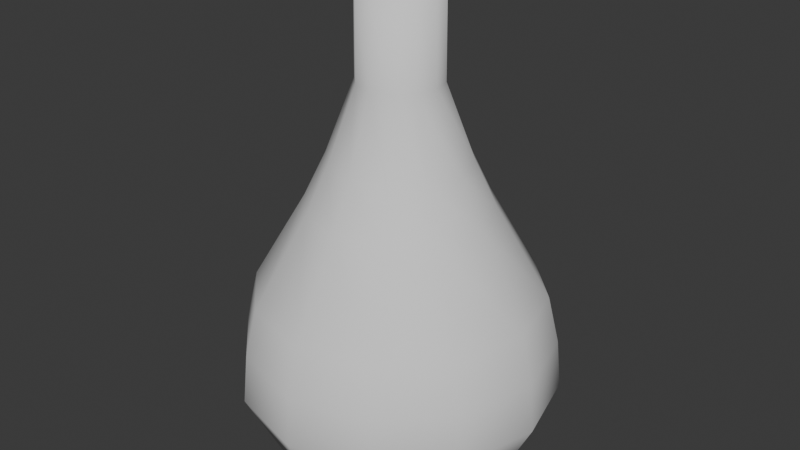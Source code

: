 # Source: labi_i.blend  (saved by Blender 4.2.66; exported with 4.5.12 LTS)
import bpy
from mathutils import Matrix  # noqa: F401  (used for matrix-valued properties, if any)

bpy.ops.wm.read_factory_settings(use_empty=True)
scene = bpy.context.scene
scene.name = 'Scene'

# ---- collections
col_collection = bpy.data.collections.new('Collection'); scene.collection.children.link(col_collection)

# ---- world
world_world = bpy.data.worlds.new('World'); scene.world = world_world
world_world.use_nodes = True; world_world.node_tree.nodes.clear()
_N = world_world.node_tree.nodes; _L = world_world.node_tree.links
n0 = _N.new('ShaderNodeOutputWorld'); n0.name = 'World Output'; n0.location = (300, 300)
n1 = _N.new('ShaderNodeBackground'); n1.name = 'Background'; n1.location = (10, 300)
n1.inputs[0].default_value = (0.05088, 0.05088, 0.05088, 1.0)
_L.new(n1.outputs[0], n0.inputs[0])
n0.is_active_output = True
world_world.color = (0.05088, 0.05088, 0.05088)
world_world.sun_shadow_jitter_overblur = 0.0

# ---- meshes
me_circle = bpy.data.meshes.new('Circle')
me_circle.from_pydata([(-1.062e-09, 0.7862, 0.0), (-0.3931, 0.6809, 0.0), (-0.6809, 0.3931, 0.0), (-0.7862, -1.062e-09, 0.0), (-0.6809, -0.3931, 0.0), (-0.3931, -0.6809, 0.0), (-1.062e-09, -0.7862, 0.0), (0.3931, -0.6809, 0.0), (0.6809, -0.3931, 0.0), (0.7862, -1.062e-09, 0.0), (0.6809, 0.3931, 0.0), (0.3931, 0.6809, 0.0), (-0.001067, 0.2587, 2.879), (-0.1284, 0.2246, 2.879), (-0.2216, 0.1313, 2.879), (-0.2558, 0.003984, 2.879), (-0.2216, -0.1234, 2.879), (-0.1284, -0.2166, 2.879), (-0.001067, -0.2507, 2.879), (0.1263, -0.2166, 2.879), (0.2195, -0.1234, 2.879), (0.2536, 0.003984, 2.879), (0.2195, 0.1313, 2.879), (0.1263, 0.2246, 2.879), (0.0, 1.0, 0.4202), (-4.992e-10, 0.8995, 1.034), (0.0, 0.9706, 0.7304), (-0.4497, 0.779, 1.034), (-0.5, 0.866, 0.4202), (-0.4853, 0.8405, 0.7304), (-0.779, 0.4497, 1.034), (-0.866, 0.5, 0.4202), (-0.8405, 0.4853, 0.7304), (-0.8995, -4.992e-10, 1.034), (-1.0, 0.0, 0.4202), (-0.9706, 0.0, 0.7304), (-0.779, -0.4497, 1.034), (-0.866, -0.5, 0.4202), (-0.8405, -0.4853, 0.7304), (-0.4497, -0.779, 1.034), (-0.5, -0.866, 0.4202), (-0.4853, -0.8405, 0.7304), (-4.992e-10, -0.8995, 1.034), (0.0, -1.0, 0.4202), (0.0, -0.9706, 0.7304), (0.4497, -0.779, 1.034), (0.5, -0.866, 0.4202), (0.4853, -0.8405, 0.7304), (0.779, -0.4497, 1.034), (0.866, -0.5, 0.4202), (0.8405, -0.4853, 0.7304), (0.8995, -4.992e-10, 1.034), (1.0, 0.0, 0.4202), (0.9706, 0.0, 0.7304), (0.779, 0.4497, 1.034), (0.866, 0.5, 0.4202), (0.8405, 0.4853, 0.7304), (0.4497, 0.779, 1.034), (0.5, 0.866, 0.4202), (0.4853, 0.8405, 0.7304), (0.225, 0.1299, 2.346), (0.2599, -1.819e-09, 2.346), (0.225, -0.1299, 2.346), (0.1299, -0.225, 2.346), (-1.465e-09, -0.2599, 2.346), (-0.1299, -0.225, 2.346), (-0.225, -0.1299, 2.346), (-0.2599, -1.819e-09, 2.346), (-0.225, 0.1299, 2.346), (0.1299, 0.225, 2.346), (-1.465e-09, 0.2599, 2.346), (-0.1299, 0.225, 2.346), (-0.001067, 0.1885, 2.879), (-0.0933, 0.1637, 2.879), (-0.1608, 0.09622, 2.879), (-0.1855, 0.003984, 2.879), (-0.1608, -0.08825, 2.879), (-0.0933, -0.1558, 2.879), (-0.001067, -0.1805, 2.879), (0.09117, -0.1558, 2.879), (0.1587, -0.08825, 2.879), (0.1834, 0.003984, 2.879), (0.1587, 0.09622, 2.879), (0.09117, 0.1637, 2.879), (-2.374e-09, 0.1524, 2.751), (-0.07622, 0.132, 2.751), (-0.132, 0.07622, 2.751), (-0.1524, -2.631e-09, 2.751), (-0.1608, -0.08825, 2.731), (-0.0933, -0.1558, 2.731), (-0.001067, -0.1805, 2.731), (0.09117, -0.1558, 2.731), (0.1587, -0.08825, 2.731), (0.1834, 0.003984, 2.731), (0.132, 0.07622, 2.751), (0.07622, 0.132, 2.751), (0.3788, 0.2187, 1.88), (0.4976, 0.2873, 1.593), (0.4374, -1.184e-09, 1.88), (0.5746, -8.859e-10, 1.593), (0.3788, -0.2187, 1.88), (0.4976, -0.2873, 1.593), (0.2187, -0.3788, 1.88), (0.2873, -0.4976, 1.593), (-9.7e-10, -0.5746, 1.593), (-1.178e-09, -0.4374, 1.88), (-0.2187, -0.3788, 1.88), (-0.2873, -0.4976, 1.593), (-0.3788, -0.2187, 1.88), (-0.4976, -0.2873, 1.593), (-0.4374, -1.184e-09, 1.88), (-0.5746, -8.859e-10, 1.593), (-0.3788, 0.2187, 1.88), (-0.4976, 0.2873, 1.593), (0.2873, 0.4976, 1.593), (0.2187, 0.3788, 1.88), (-9.7e-10, 0.5746, 1.593), (-1.178e-09, 0.4374, 1.88), (-0.2873, 0.4976, 1.593), (-0.2187, 0.3788, 1.88)], [], [(66, 65, 106, 108), (70, 71, 119, 117), (71, 68, 112, 119), (54, 51, 99, 97), (64, 65, 17, 18), (67, 68, 14, 15), (60, 61, 21, 22), (65, 64, 105, 106), (67, 66, 108, 110), (71, 70, 12, 13), (64, 63, 102, 105), (3, 2, 31, 34), (10, 9, 52, 55), (7, 6, 43, 46), (4, 3, 34, 37), (11, 10, 55, 58), (1, 0, 24, 28), (8, 7, 46, 49), (5, 4, 37, 40), (0, 11, 58, 24), (2, 1, 28, 31), (9, 8, 49, 52), (6, 5, 40, 43), (28, 24, 26, 29), (29, 26, 25, 27), (31, 28, 29, 32), (32, 29, 27, 30), (34, 31, 32, 35), (35, 32, 30, 33), (37, 34, 35, 38), (38, 35, 33, 36), (40, 37, 38, 41), (41, 38, 36, 39), (43, 40, 41, 44), (44, 41, 39, 42), (46, 43, 44, 47), (47, 44, 42, 45), (49, 46, 47, 50), (50, 47, 45, 48), (52, 49, 50, 53), (53, 50, 48, 51), (55, 52, 53, 56), (56, 53, 51, 54), (58, 55, 56, 59), (59, 56, 54, 57), (24, 58, 59, 26), (26, 59, 57, 25), (1, 2, 3, 4, 5, 6, 7, 8, 9, 10, 11, 0), (61, 62, 20, 21), (70, 69, 23, 12), (68, 67, 110, 112), (62, 63, 19, 20), (62, 61, 98, 100), (66, 67, 15, 16), (63, 64, 18, 19), (63, 62, 100, 102), (69, 70, 117, 115), (68, 71, 13, 14), (65, 66, 16, 17), (30, 27, 118, 113), (45, 42, 104, 103), (48, 45, 103, 101), (51, 48, 101, 99), (33, 30, 113, 111), (36, 33, 111, 109), (39, 36, 109, 107), (27, 25, 116, 118), (42, 39, 107, 104), (25, 57, 114, 116), (57, 54, 97, 114), (61, 60, 96, 98), (69, 60, 22, 23), (17, 16, 76, 77), (12, 23, 83, 72), (14, 13, 73, 74), (21, 20, 80, 81), (18, 17, 77, 78), (15, 14, 74, 75), (22, 21, 81, 82), (19, 18, 78, 79), (16, 15, 75, 76), (23, 22, 82, 83), (13, 12, 72, 73), (20, 19, 79, 80), (76, 75, 87, 88), (83, 82, 94, 95), (73, 72, 84, 85), (80, 79, 91, 92), (77, 76, 88, 89), (72, 83, 95, 84), (74, 73, 85, 86), (81, 80, 92, 93), (78, 77, 89, 90), (75, 74, 86, 87), (82, 81, 93, 94), (79, 78, 90, 91), (113, 118, 119, 112), (103, 104, 105, 102), (101, 103, 102, 100), (99, 101, 100, 98), (111, 113, 112, 110), (109, 111, 110, 108), (107, 109, 108, 106), (118, 116, 117, 119), (104, 107, 106, 105), (116, 114, 115, 117), (97, 99, 98, 96), (114, 97, 96, 115), (60, 69, 115, 96)])
me_circle.polygons.foreach_set('use_smooth', [True] * 109)
_uv = me_circle.uv_layers.new(name='UVMap')
_uv.uv.foreach_set('vector', [0.0, 0.0, 0.0, 0.0, 0.0, 0.0, 0.0, 0.0, 0.0, 0.0, 0.0, 0.0, 0.0, 0.0, 0.0, 0.0, 0.0, 0.0, 0.0, 0.0, 0.0, 0.0, 0.0, 0.0, 0.0, 0.0, 0.0, 0.0, 0.0, 0.0, 0.0, 0.0, 0.0, 0.0, 0.0, 0.0, 0.0, 0.0, 0.0, 0.0, 0.0, 0.0, 0.0, 0.0, 0.0, 0.0, 0.0, 0.0, 0.0, 0.0, 0.0, 0.0, 0.0, 0.0, 0.0, 0.0, 0.0, 0.0, 0.0, 0.0, 0.0, 0.0, 0.0, 0.0, 0.0, 0.0, 0.0, 0.0, 0.0, 0.0, 0.0, 0.0, 0.0, 0.0, 0.0, 0.0, 0.0, 0.0, 0.0, 0.0, 0.0, 0.0, 0.0, 0.0, 0.0, 0.0, 0.0, 0.0, 0.0, 0.0, 0.0, 0.0, 0.0, 0.0, 0.0, 0.0, 0.0, 0.0, 0.0, 0.0, 0.0, 0.0, 0.0, 0.0, 0.0, 0.0, 0.0, 0.0, 0.0, 0.0, 0.0, 0.0, 0.0, 0.0, 0.0, 0.0, 0.0, 0.0, 0.0, 0.0, 0.0, 0.0, 0.0, 0.0, 0.0, 0.0, 0.0, 0.0, 0.0, 0.0, 0.0, 0.0, 0.0, 0.0, 0.0, 0.0, 0.0, 0.0, 0.0, 0.0, 0.0, 0.0, 0.0, 0.0, 0.0, 0.0, 0.0, 0.0, 0.0, 0.0, 0.0, 0.0, 0.0, 0.0, 0.0, 0.0, 0.0, 0.0, 0.0, 0.0, 0.0, 0.0, 0.0, 0.0, 0.0, 0.0, 0.0, 0.0, 0.0, 0.0, 0.0, 0.0, 0.0, 0.0, 0.0, 0.0, 0.0, 0.0, 0.0, 0.0, 0.0, 0.0, 0.0, 0.0, 0.0, 0.0, 0.0, 0.0, 0.0, 0.0, 0.0, 0.0, 0.0, 0.0, 0.0, 0.0, 0.0, 0.0, 0.0, 0.0, 0.0, 0.0, 0.0, 0.0, 0.0, 0.0, 0.0, 0.0, 0.0, 0.0, 0.0, 0.0, 0.0, 0.0, 0.0, 0.0, 0.0, 0.0, 0.0, 0.0, 0.0, 0.0, 0.0, 0.0, 0.0, 0.0, 0.0, 0.0, 0.0, 0.0, 0.0, 0.0, 0.0, 0.0, 0.0, 0.0, 0.0, 0.0, 0.0, 0.0, 0.0, 0.0, 0.0, 0.0, 0.0, 0.0, 0.0, 0.0, 0.0, 0.0, 0.0, 0.0, 0.0, 0.0, 0.0, 0.0, 0.0, 0.0, 0.0, 0.0, 0.0, 0.0, 0.0, 0.0, 0.0, 0.0, 0.0, 0.0, 0.0, 0.0, 0.0, 0.0, 0.0, 0.0, 0.0, 0.0, 0.0, 0.0, 0.0, 0.0, 0.0, 0.0, 0.0, 0.0, 0.0, 0.0, 0.0, 0.0, 0.0, 0.0, 0.0, 0.0, 0.0, 0.0, 0.0, 0.0, 0.0, 0.0, 0.0, 0.0, 0.0, 0.0, 0.0, 0.0, 0.0, 0.0, 0.0, 0.0, 0.0, 0.0, 0.0, 0.0, 0.0, 0.0, 0.0, 0.0, 0.0, 0.0, 0.0, 0.0, 0.0, 0.0, 0.0, 0.0, 0.0, 0.0, 0.0, 0.0, 0.0, 0.0, 0.0, 0.0, 0.0, 0.0, 0.0, 0.0, 0.0, 0.0, 0.0, 0.0, 0.0, 0.0, 0.0, 0.0, 0.0, 0.0, 0.0, 0.0, 0.0, 0.0, 0.0, 0.0, 0.0, 0.0, 0.0, 0.0, 0.0, 0.0, 0.0, 0.0, 0.0, 0.0, 0.0, 0.0, 0.0, 0.0, 0.0, 0.0, 0.0, 0.0, 0.0, 0.0, 0.0, 0.0, 0.0, 0.0, 0.0, 0.0, 0.0, 0.0, 0.0, 0.0, 0.0, 0.0, 0.0, 0.0, 0.0, 0.0, 0.0, 0.0, 0.0, 0.0, 0.0, 0.0, 0.0, 0.0, 0.0, 0.0, 0.0, 0.0, 0.0, 0.0, 0.0, 0.0, 0.0, 0.0, 0.0, 0.0, 0.0, 0.0, 0.0, 0.0, 0.0, 0.0, 0.0, 0.0, 0.0, 0.0, 0.0, 0.0, 0.0, 0.0, 0.0, 0.0, 0.0, 0.0, 0.0, 0.0, 0.0, 0.0, 0.0, 0.0, 0.0, 0.0, 0.0, 0.0, 0.0, 0.0, 0.0, 0.0, 0.0, 0.0, 0.0, 0.0, 0.0, 0.0, 0.0, 0.0, 0.0, 0.0, 0.0, 0.0, 0.0, 0.0, 0.0, 0.0, 0.0, 0.0, 0.0, 0.0, 0.0, 0.0, 0.0, 0.0, 0.0, 0.0, 0.0, 0.0, 0.0, 0.0, 0.0, 0.0, 0.0, 0.0, 0.0, 0.0, 0.0, 0.0, 0.0, 0.0, 0.0, 0.0, 0.0, 0.0, 0.0, 0.0, 0.0, 0.0, 0.0, 0.0, 0.0, 0.0, 0.0, 0.0, 0.0, 0.0, 0.0, 0.0, 0.0, 0.0, 0.0, 0.0, 0.0, 0.0, 0.0, 0.0, 0.0, 0.0, 0.0, 0.0, 0.0, 0.0, 0.0, 0.0, 0.0, 0.0, 0.0, 0.0, 0.0, 0.0, 0.0, 0.0, 0.0, 0.0, 0.0, 0.0, 0.0, 0.0, 0.0, 0.0, 0.0, 0.0, 0.0, 0.0, 0.0, 0.0, 0.0, 0.0, 0.0, 0.0, 0.0, 0.0, 0.0, 0.0, 0.0, 0.0, 0.0, 0.0, 0.0, 0.0, 0.0, 0.0, 0.0, 0.0, 0.0, 0.0, 0.0, 0.0, 0.0, 0.0, 0.0, 0.0, 0.0, 0.0, 0.0, 0.0, 0.0, 0.0, 0.0, 0.0, 0.0, 0.0, 0.0, 0.0, 0.0, 0.0, 0.0, 0.0, 0.0, 0.0, 0.0, 0.0, 0.0, 0.0, 0.0, 0.0, 0.0, 0.0, 0.0, 0.0, 0.0, 0.0, 0.0, 0.0, 0.0, 0.0, 0.0, 0.0, 0.0, 0.0, 0.0, 0.0, 0.0, 0.0, 0.0, 0.0, 0.0, 0.0, 0.0, 0.0, 0.0, 0.0, 0.0, 0.0, 0.0, 0.0, 0.0, 0.0, 0.0, 0.0, 0.0, 0.0, 0.0, 0.0, 0.0, 0.0, 0.0, 0.0, 0.0, 0.0, 0.0, 0.0, 0.0, 0.0, 0.0, 0.0, 0.0, 0.0, 0.0, 0.0, 0.0, 0.0, 0.0, 0.0, 0.0, 0.0, 0.0, 0.0, 0.0, 0.0, 0.0, 0.0, 0.0, 0.0, 0.0, 0.0, 0.0, 0.0, 0.0, 0.0, 0.0, 0.0, 0.0, 0.0, 0.0, 0.0, 0.0, 0.0, 0.0, 0.0, 0.0, 0.0, 0.0, 0.0, 0.0, 0.0, 0.0, 0.0, 0.0, 0.0, 0.0, 0.0, 0.0, 0.0, 0.0, 0.0, 0.0, 0.0, 0.0, 0.0, 0.0, 0.0, 0.0, 0.0, 0.0, 0.0, 0.0, 0.0, 0.0, 0.0, 0.0, 0.0, 0.0, 0.0, 0.0, 0.0, 0.0, 0.0, 0.0, 0.0, 0.0, 0.0, 0.0, 0.0, 0.0, 0.0, 0.0, 0.0, 0.0, 0.0, 0.0, 0.0, 0.0, 0.0, 0.0, 0.0, 0.0, 0.0, 0.0, 0.0, 0.0, 0.0, 0.0, 0.0, 0.0, 0.0, 0.0, 0.0, 0.0, 0.0, 0.0, 0.0, 0.0, 0.0, 0.0, 0.0, 0.0, 0.0, 0.0, 0.0, 0.0, 0.0, 0.0, 0.0, 0.0, 0.0, 0.0, 0.0, 0.0, 0.0, 0.0, 0.0, 0.0, 0.0, 0.0, 0.0, 0.0, 0.0, 0.0, 0.0, 0.0, 0.0, 0.0, 0.0, 0.0, 0.0, 0.0, 0.0, 0.0, 0.0, 0.0, 0.0, 0.0, 0.0, 0.0, 0.0, 0.0, 0.0, 0.0, 0.0, 0.0, 0.0, 0.0, 0.0, 0.0, 0.0, 0.0, 0.0, 0.0, 0.0, 0.0, 0.0, 0.0, 0.0, 0.0, 0.0, 0.0, 0.0, 0.0, 0.0, 0.0, 0.0, 0.0, 0.0, 0.0, 0.0, 0.0, 0.0, 0.0, 0.0, 0.0, 0.0, 0.0, 0.0, 0.0, 0.0, 0.0, 0.0, 0.0, 0.0, 0.0, 0.0, 0.0, 0.0, 0.0, 0.0, 0.0, 0.0, 0.0, 0.0, 0.0, 0.0, 0.0, 0.0, 0.0, 0.0, 0.0, 0.0, 0.0, 0.0, 0.0, 0.0, 0.0, 0.0, 0.0, 0.0, 0.0, 0.0, 0.0, 0.0, 0.0, 0.0, 0.0, 0.0, 0.0, 0.0, 0.0, 0.0, 0.0, 0.0, 0.0, 0.0, 0.0, 0.0, 0.0, 0.0, 0.0, 0.0, 0.0, 0.0, 0.0, 0.0, 0.0, 0.0, 0.0, 0.0, 0.0, 0.0])
me_circle.update()

# ---- objects
ob_circle = bpy.data.objects.new('Circle', me_circle)

# ---- transforms, parenting, visibility, modifiers, constraints
ob_circle.location = (0.0, 0.0, 0.0)

# ---- collection membership
col_collection.objects.link(ob_circle)

# ---- scene / render settings (as saved in the file)
scene.frame_start = 1; scene.frame_end = 250; scene.frame_set(1)
scene.render.engine = 'BLENDER_EEVEE_NEXT'
bpy.context.view_layer.update()

# ---- added for rendering (the .blend has no active camera and no usable light): camera, sun
cam_auto = bpy.data.cameras.new('AutoCamera')
cam_auto.lens = 50.0
cam_auto.sensor_width = 36.0
cam_auto.clip_end = 1000.0
ob_auto_camera = bpy.data.objects.new('AutoCamera', cam_auto)
scene.collection.objects.link(ob_auto_camera)
ob_auto_camera.location = (3.73382, -4.48058, 4.42632)
ob_auto_camera.rotation_euler = (1.09748, -7.21219e-08, 0.694738)
scene.camera = ob_auto_camera
light_auto_sun = bpy.data.lights.new('AutoSun', 'SUN')
light_auto_sun.energy = 3.0
light_auto_sun.angle = 0.0523599
ob_auto_sun = bpy.data.objects.new('AutoSun', light_auto_sun)
scene.collection.objects.link(ob_auto_sun)
ob_auto_sun.rotation_euler = (0.872665, 0.174533, 0.523599)
bpy.context.view_layer.update()
